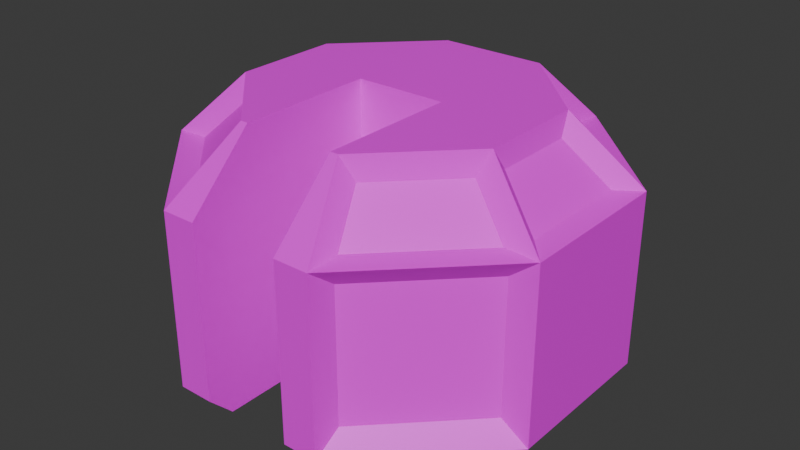 # Source: Turret.blend  (saved by Blender 4.2.66; exported with 4.5.12 LTS)
import bpy
from mathutils import Matrix  # noqa: F401  (used for matrix-valued properties, if any)

bpy.ops.wm.read_factory_settings(use_empty=True)
scene = bpy.context.scene
scene.name = 'Scene'

# ---- collections
col_collection = bpy.data.collections.new('Collection'); scene.collection.children.link(col_collection)

# ---- images (referenced by path relative to the original .blend; pixels are not part of the script)
import os
ASSET_DIR = os.environ.get("B2B_ASSET_DIR", "")  # directory of the original .blend (textures are referenced by path, not embedded)
HERE = os.path.dirname(os.path.abspath(__file__))  # packed textures are extracted next to this script under _unpacked/

def load_image(name, relpath, width, height, colorspace="sRGB"):
    """Load a texture the original file referenced (path relative to the .blend, or extracted next to this script)."""
    p = next((c for c in (os.path.join(HERE, relpath), os.path.join(ASSET_DIR, relpath)) if relpath and os.path.exists(c)), "")
    if p:
        img = bpy.data.images.load(p, check_existing=True)
        img.name = name
    else:  # same state as the original file: an image datablock whose file is absent (Cycles renders it pink)
        img = bpy.data.images.new(name, width, height)
        img.source = "FILE"
        img.filepath = "//" + (relpath or name)
    img.colorspace_settings.name = colorspace
    return img
img_turretemission = load_image('TurretEmission', 'TurretEmission.png', 1024, 1024, 'sRGB')

# ---- materials (node trees are filled in below, after node groups)
mat_material = bpy.data.materials.new('Material')
mat_material.alpha_threshold = 0.0
mat_material.roughness = 0.5
mat_material.line_color = (0.0, 0.0, 0.0, 1.0)

# ---- material node trees
mat_material.use_nodes = True; mat_material.node_tree.nodes.clear()
_N = mat_material.node_tree.nodes; _L = mat_material.node_tree.links
n0 = _N.new('ShaderNodeOutputMaterial'); n0.name = 'Material Output'; n0.location = (300, 300)
n1 = _N.new('ShaderNodeBsdfPrincipled'); n1.name = 'Principled BSDF'; n1.location = (10, 300)
n1.inputs[3].default_value = 1.45
n2 = _N.new('ShaderNodeTexImage'); n2.name = 'Image Texture'; n2.location = (-280, 280)
n2.image = img_turretemission
_L.new(n1.outputs[0], n0.inputs[0])
_L.new(n2.outputs[0], n1.inputs[0])
n0.is_active_output = True

# ---- world
world_world = bpy.data.worlds.new('World'); scene.world = world_world
world_world.use_nodes = True; world_world.node_tree.nodes.clear()
_N = world_world.node_tree.nodes; _L = world_world.node_tree.links
n0 = _N.new('ShaderNodeOutputWorld'); n0.name = 'World Output'; n0.location = (300, 300)
n1 = _N.new('ShaderNodeBackground'); n1.name = 'Background'; n1.location = (10, 300)
n1.inputs[0].default_value = (0.05088, 0.05088, 0.05088, 1.0)
_L.new(n1.outputs[0], n0.inputs[0])
n0.is_active_output = True
world_world.color = (0.05088, 0.05088, 0.05088)
world_world.sun_shadow_jitter_overblur = 0.0

# ---- meshes
me_cube = bpy.data.meshes.new('Cube')
me_cube.from_pydata([(-0.3114, 0.6462, 0.2046), (-0.4006, 0.8615, -0.01068), (-0.6928, 0.2015, 0.1969), (-0.8969, 0.286, -0.007181), (-0.6375, -0.3156, 0.1841), (-0.8355, -0.3976, -0.01395), (-0.3156, -0.6375, 0.1841), (-0.3976, -0.8355, -0.01395), (-0.8764, 0.3458, -1.0), (-1.0, 0.397, -0.8764), (-0.397, 1.0, -0.8764), (-0.3458, 0.8764, -1.0), (-0.3458, -0.8764, -1.0), (-0.4073, -0.8694, -0.7768), (-0.8694, -0.4073, -0.7768), (-0.8764, -0.3458, -1.0), (0.0, 1.0, -0.0217), (0.0, 1.0, -0.8764), (0.0, 0.6783, 0.3), (0.0, 0.8764, -1.0), (-0.2257, -1.0, -0.8764), (-0.2257, -1.0, -0.0217), (-0.2257, -0.6783, 0.3), (-0.2257, -0.8764, -1.0), (0.0, 0.0, -1.0), (-0.2257, 0.0, -1.0), (-0.2257, 0.0, 0.3), (0.0, 0.0, 0.3), (-0.8969, -0.286, -0.007181), (-0.4073, -0.8694, -0.1213), (-0.2638, -0.6783, 0.3), (-0.6928, -0.2015, 0.1969), (-0.8615, 0.4006, -0.01068), (-0.8694, -0.4073, -0.1213), (-0.6783, -0.2638, 0.3), (-0.6462, 0.3114, 0.2046), (-0.397, 1.0, -0.0217), (-1.0, 0.397, -0.0217), (-0.6783, 0.2638, 0.3), (-0.2638, 0.6783, 0.3), (-1.0, -0.397, -0.0217), (-1.0, -0.397, -0.8764), (-0.397, -1.0, -0.8764), (-0.397, -1.0, -0.0217)], [], [(10, 36, 16, 17), (41, 40, 37, 9), (36, 10, 9, 37), (13, 29, 33, 14), (43, 42, 20, 21), (6, 4, 5, 7), (35, 0, 1, 32), (16, 36, 39, 18), (3, 28, 31, 2), (22, 30, 43, 21), (23, 12, 15, 8, 11, 19, 24, 25), (15, 12, 42, 41), (11, 8, 9, 10), (19, 11, 10, 17), (41, 9, 8, 15), (12, 23, 20, 42), (34, 30, 22, 26), (18, 39, 26, 27), (24, 27, 26, 25), (20, 23, 22, 21), (25, 26, 22, 23), (39, 38, 34, 26), (7, 5, 40, 43), (6, 7, 43, 30), (4, 6, 30, 34), (5, 4, 34, 40), (28, 3, 37, 40), (31, 28, 40, 34), (3, 2, 38, 37), (2, 31, 34, 38), (32, 1, 36, 37), (35, 32, 37, 38), (0, 35, 38, 39), (1, 0, 39, 36), (14, 33, 40, 41), (13, 14, 41, 42), (29, 13, 42, 43), (33, 29, 43, 40)])
_uv = me_cube.uv_layers.new(name='UVMap')
_uv.uv.foreach_set('vector', [0.5738, 0.8651, 0.5738, 0.6137, 0.6906, 0.6137, 0.6906, 0.8651, 0.00442, 0.78, 0.00442, 0.5286, 0.2379, 0.5286, 0.2379, 0.78, 0.5217, 0.3955, 0.5217, 0.6468, 0.271, 0.6468, 0.271, 0.3955, 0.5738, 0.6049, 0.5738, 0.4122, 0.766, 0.4122, 0.766, 0.6049, 0.5453, 0.6557, 0.5453, 0.907, 0.4949, 0.907, 0.4949, 0.6557, 0.7821, 0.1624, 0.7821, 0.02854, 0.8645, 0.00442, 0.8645, 0.1865, 0.3605, 0.6819, 0.3605, 0.8211, 0.271, 0.8473, 0.271, 0.6557, 0.4861, 0.7895, 0.3693, 0.7895, 0.4085, 0.6557, 0.4861, 0.6557, 0.867, 0.1953, 0.867, 0.3635, 0.7821, 0.3387, 0.7821, 0.2202, 0.00442, 0.7888, 0.01562, 0.7888, 0.0548, 0.9226, 0.00442, 0.9226, 0.07079, 0.00442, 0.1061, 0.00442, 0.2621, 0.1604, 0.2621, 0.3638, 0.1061, 0.5198, 0.00442, 0.5198, 0.00442, 0.2621, 0.07079, 0.2621, 0.7508, 0.6288, 0.7508, 0.8494, 0.6994, 0.8645, 0.6994, 0.6137, 0.9015, 0.4272, 0.9015, 0.6479, 0.8501, 0.6629, 0.8501, 0.4122, 0.1581, 0.7888, 0.1581, 0.8905, 0.1066, 0.9055, 0.1066, 0.7888, 0.8501, 0.9052, 0.8501, 0.6718, 0.9015, 0.6868, 0.9015, 0.8902, 0.9086, 0.05584, 0.8733, 0.05584, 0.8733, 0.00442, 0.9237, 0.00442, 0.5738, 0.1263, 0.6957, 0.00442, 0.7069, 0.00442, 0.7069, 0.2039, 0.7733, 0.4033, 0.6957, 0.4033, 0.7069, 0.2039, 0.7733, 0.2039, 0.7749, 0.7944, 0.7749, 0.4122, 0.8412, 0.4122, 0.8412, 0.7944, 0.565, 0.3503, 0.5286, 0.3867, 0.4704, 0.00442, 0.565, 0.09902, 0.271, 0.3867, 0.271, 0.00442, 0.4704, 0.00442, 0.5286, 0.3867, 0.6957, 0.4033, 0.5738, 0.2814, 0.5738, 0.1263, 0.7069, 0.2039, 0.5305, 0.6119, 0.5305, 0.4299, 0.5647, 0.3955, 0.5647, 0.6463, 0.4035, 0.8176, 0.4035, 0.9034, 0.3693, 0.9377, 0.3693, 0.7983, 0.0978, 0.8081, 0.0978, 0.9419, 0.06364, 0.9612, 0.06364, 0.7888, 0.4123, 0.9034, 0.4123, 0.8176, 0.4465, 0.7983, 0.4465, 0.9377, 0.9577, 0.8732, 0.9577, 0.705, 0.9883, 0.6723, 0.9883, 0.9058, 0.4859, 0.8166, 0.4859, 0.905, 0.4553, 0.9377, 0.4553, 0.7983, 0.7749, 0.91, 0.7749, 0.8216, 0.8055, 0.8033, 0.8055, 0.9427, 0.2346, 0.8071, 0.2346, 0.9256, 0.204, 0.9439, 0.204, 0.7888, 0.9577, 0.6334, 0.9577, 0.4417, 0.9859, 0.4122, 0.9859, 0.6629, 0.2992, 0.8728, 0.2992, 0.966, 0.271, 0.9956, 0.271, 0.8562, 0.1951, 0.8054, 0.1951, 0.9446, 0.1669, 0.9612, 0.1669, 0.7888, 0.308, 0.966, 0.308, 0.8728, 0.3363, 0.8562, 0.3363, 0.9956, 0.8758, 0.3343, 0.8758, 0.1415, 0.9144, 0.1122, 0.9144, 0.3635, 0.9103, 0.8938, 0.9103, 0.7016, 0.9488, 0.6723, 0.9488, 0.9231, 0.9488, 0.4415, 0.9488, 0.6342, 0.9103, 0.6635, 0.9103, 0.4122, 0.9617, 0.1415, 0.9617, 0.3337, 0.9232, 0.363, 0.9232, 0.1122])
me_cube.materials.append(mat_material)
me_cube.use_mirror_vertex_groups = False
me_cube.use_paint_bone_selection = False
me_cube.use_paint_mask = True
me_cube.update()

# ---- objects
ob_cube = bpy.data.objects.new('Cube', me_cube)

# ---- transforms, parenting, visibility, modifiers, constraints
ob_cube.location = (0.0, 0.0, 0.5)
ob_cube.lock_rotations_4d = False
ob_cube.empty_display_type = 'ARROWS'
ob_cube.lineart.crease_threshold = 0.0
_m = ob_cube.modifiers.new('Mirror', 'MIRROR')

# ---- collection membership
col_collection.objects.link(ob_cube)

# ---- scene / render settings (as saved in the file)
scene.frame_start = 1; scene.frame_end = 250; scene.frame_set(1)
scene.render.engine = 'BLENDER_EEVEE_NEXT'
bpy.context.view_layer.update()

# ---- added for rendering (the .blend has no active camera and no usable light): camera, sun
cam_auto = bpy.data.cameras.new('AutoCamera')
cam_auto.lens = 50.0
cam_auto.sensor_width = 36.0
cam_auto.clip_end = 1000.0
ob_auto_camera = bpy.data.objects.new('AutoCamera', cam_auto)
scene.collection.objects.link(ob_auto_camera)
ob_auto_camera.location = (2.88011, -3.45613, 2.45409)
ob_auto_camera.rotation_euler = (1.09748, -7.21219e-08, 0.694738)
scene.camera = ob_auto_camera
light_auto_sun = bpy.data.lights.new('AutoSun', 'SUN')
light_auto_sun.energy = 3.0
light_auto_sun.angle = 0.0523599
ob_auto_sun = bpy.data.objects.new('AutoSun', light_auto_sun)
scene.collection.objects.link(ob_auto_sun)
ob_auto_sun.rotation_euler = (0.872665, 0.174533, 0.523599)
bpy.context.view_layer.update()
